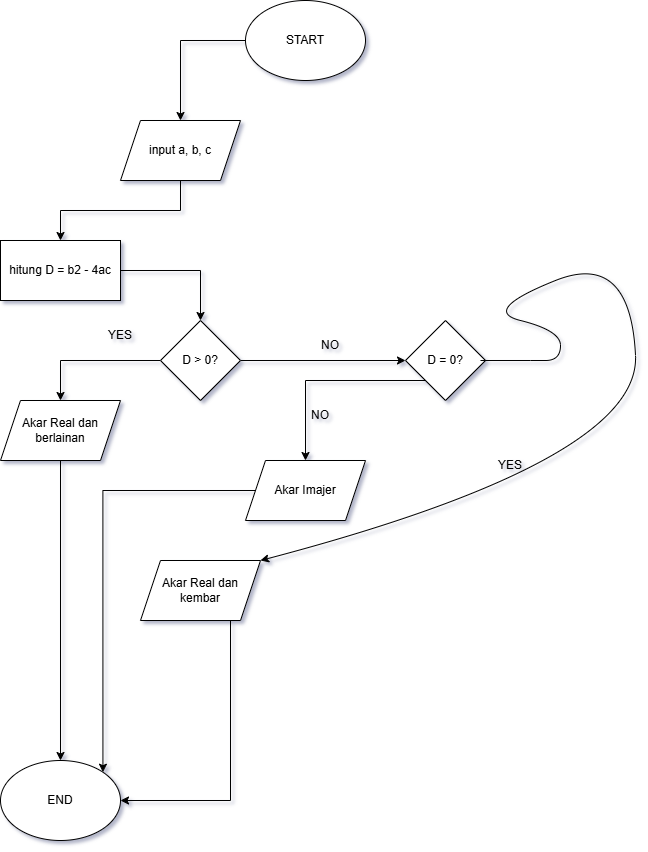

The diagram above was exported from draw.io. Its source (the exported page's mxGraphModel, read from the mxfile embedded in the PNG):
<mxGraphModel dx="1830" dy="940" grid="1" gridSize="10" guides="1" tooltips="1" connect="1" arrows="1" fold="1" page="1" pageScale="1" pageWidth="850" pageHeight="1100" background="#ffffff" math="0" shadow="1">
  <root>
    <mxCell id="0" />
    <mxCell id="1" parent="0" />
    <mxCell id="rHsO3FCevQvL6aSE4JH--61" edge="1" parent="1" source="rHsO3FCevQvL6aSE4JH--52" style="edgeStyle=orthogonalEdgeStyle;rounded=0;orthogonalLoop=1;jettySize=auto;html=1;entryX=0.5;entryY=0;entryDx=0;entryDy=0;" target="rHsO3FCevQvL6aSE4JH--53">
      <mxGeometry relative="1" as="geometry" />
    </mxCell>
    <mxCell id="rHsO3FCevQvL6aSE4JH--52" parent="1" style="ellipse;whiteSpace=wrap;html=1;" value="START" vertex="1">
      <mxGeometry height="80" width="120" x="365" y="40" as="geometry" />
    </mxCell>
    <mxCell id="rHsO3FCevQvL6aSE4JH--62" edge="1" parent="1" source="rHsO3FCevQvL6aSE4JH--53" style="edgeStyle=orthogonalEdgeStyle;rounded=0;orthogonalLoop=1;jettySize=auto;html=1;entryX=0.5;entryY=0;entryDx=0;entryDy=0;" target="rHsO3FCevQvL6aSE4JH--54">
      <mxGeometry relative="1" as="geometry" />
    </mxCell>
    <mxCell id="rHsO3FCevQvL6aSE4JH--53" parent="1" style="shape=parallelogram;perimeter=parallelogramPerimeter;whiteSpace=wrap;html=1;fixedSize=1;" value="input a, b, c" vertex="1">
      <mxGeometry height="60" width="120" x="240" y="160" as="geometry" />
    </mxCell>
    <mxCell id="rHsO3FCevQvL6aSE4JH--63" edge="1" parent="1" source="rHsO3FCevQvL6aSE4JH--54" style="edgeStyle=orthogonalEdgeStyle;rounded=0;orthogonalLoop=1;jettySize=auto;html=1;entryX=0.5;entryY=0;entryDx=0;entryDy=0;" target="rHsO3FCevQvL6aSE4JH--55">
      <mxGeometry relative="1" as="geometry" />
    </mxCell>
    <mxCell id="rHsO3FCevQvL6aSE4JH--54" parent="1" style="rounded=0;whiteSpace=wrap;html=1;" value="hitung D = b2 - 4ac" vertex="1">
      <mxGeometry height="60" width="120" x="120" y="280" as="geometry" />
    </mxCell>
    <mxCell id="rHsO3FCevQvL6aSE4JH--64" edge="1" parent="1" source="rHsO3FCevQvL6aSE4JH--55" style="edgeStyle=orthogonalEdgeStyle;rounded=0;orthogonalLoop=1;jettySize=auto;html=1;exitX=1;exitY=0.5;exitDx=0;exitDy=0;entryX=0;entryY=0.5;entryDx=0;entryDy=0;" target="rHsO3FCevQvL6aSE4JH--56">
      <mxGeometry relative="1" as="geometry" />
    </mxCell>
    <mxCell id="rHsO3FCevQvL6aSE4JH--71" edge="1" parent="1" source="rHsO3FCevQvL6aSE4JH--55" style="edgeStyle=orthogonalEdgeStyle;rounded=0;orthogonalLoop=1;jettySize=auto;html=1;entryX=0.5;entryY=0;entryDx=0;entryDy=0;" target="rHsO3FCevQvL6aSE4JH--59">
      <mxGeometry relative="1" as="geometry" />
    </mxCell>
    <mxCell id="rHsO3FCevQvL6aSE4JH--55" parent="1" style="rhombus;whiteSpace=wrap;html=1;" value="D &amp;gt; 0?" vertex="1">
      <mxGeometry height="80" width="80" x="280" y="360" as="geometry" />
    </mxCell>
    <mxCell id="rHsO3FCevQvL6aSE4JH--66" edge="1" parent="1" source="rHsO3FCevQvL6aSE4JH--56" style="edgeStyle=orthogonalEdgeStyle;rounded=0;orthogonalLoop=1;jettySize=auto;html=1;exitX=0;exitY=1;exitDx=0;exitDy=0;entryX=0.5;entryY=0;entryDx=0;entryDy=0;" target="rHsO3FCevQvL6aSE4JH--58">
      <mxGeometry relative="1" as="geometry" />
    </mxCell>
    <mxCell id="rHsO3FCevQvL6aSE4JH--56" parent="1" style="rhombus;whiteSpace=wrap;html=1;" value="D = 0?" vertex="1">
      <mxGeometry height="80" width="80" x="525" y="360" as="geometry" />
    </mxCell>
    <mxCell id="rHsO3FCevQvL6aSE4JH--78" edge="1" parent="1" source="rHsO3FCevQvL6aSE4JH--57" style="edgeStyle=orthogonalEdgeStyle;rounded=0;orthogonalLoop=1;jettySize=auto;html=1;entryX=1;entryY=0.5;entryDx=0;entryDy=0;" target="rHsO3FCevQvL6aSE4JH--60">
      <mxGeometry relative="1" as="geometry">
        <Array as="points">
          <mxPoint x="350" y="840" />
        </Array>
        <mxPoint x="300" y="840" as="targetPoint" />
      </mxGeometry>
    </mxCell>
    <mxCell id="rHsO3FCevQvL6aSE4JH--57" parent="1" style="shape=parallelogram;perimeter=parallelogramPerimeter;whiteSpace=wrap;html=1;fixedSize=1;" value="Akar Real dan kembar" vertex="1">
      <mxGeometry height="60" width="120" x="260" y="600" as="geometry" />
    </mxCell>
    <mxCell id="rHsO3FCevQvL6aSE4JH--84" edge="1" parent="1" source="rHsO3FCevQvL6aSE4JH--58" style="edgeStyle=orthogonalEdgeStyle;rounded=0;orthogonalLoop=1;jettySize=auto;html=1;entryX=1;entryY=0;entryDx=0;entryDy=0;" target="rHsO3FCevQvL6aSE4JH--60">
      <mxGeometry relative="1" as="geometry">
        <mxPoint x="240" y="529.9999999999998" as="targetPoint" />
      </mxGeometry>
    </mxCell>
    <mxCell id="rHsO3FCevQvL6aSE4JH--58" parent="1" style="shape=parallelogram;perimeter=parallelogramPerimeter;whiteSpace=wrap;html=1;fixedSize=1;" value="Akar Imajer" vertex="1">
      <mxGeometry height="60" width="120" x="365" y="500" as="geometry" />
    </mxCell>
    <mxCell id="rHsO3FCevQvL6aSE4JH--77" edge="1" parent="1" source="rHsO3FCevQvL6aSE4JH--59" style="edgeStyle=orthogonalEdgeStyle;rounded=0;orthogonalLoop=1;jettySize=auto;html=1;entryX=0.5;entryY=0;entryDx=0;entryDy=0;" target="rHsO3FCevQvL6aSE4JH--60">
      <mxGeometry relative="1" as="geometry" />
    </mxCell>
    <mxCell id="rHsO3FCevQvL6aSE4JH--59" parent="1" style="shape=parallelogram;perimeter=parallelogramPerimeter;whiteSpace=wrap;html=1;fixedSize=1;" value="Akar Real dan berlainan" vertex="1">
      <mxGeometry height="60" width="120" x="120" y="440" as="geometry" />
    </mxCell>
    <mxCell id="rHsO3FCevQvL6aSE4JH--60" parent="1" style="ellipse;whiteSpace=wrap;html=1;" value="END" vertex="1">
      <mxGeometry height="80" width="120" x="120" y="800" as="geometry" />
    </mxCell>
    <mxCell id="rHsO3FCevQvL6aSE4JH--72" parent="1" style="text;html=1;whiteSpace=wrap;strokeColor=none;fillColor=none;align=center;verticalAlign=middle;rounded=0;" value="NO" vertex="1">
      <mxGeometry height="30" width="60" x="420" y="370" as="geometry" />
    </mxCell>
    <mxCell id="rHsO3FCevQvL6aSE4JH--73" parent="1" style="text;html=1;whiteSpace=wrap;strokeColor=none;fillColor=none;align=center;verticalAlign=middle;rounded=0;" value="NO" vertex="1">
      <mxGeometry height="30" width="60" x="410" y="440" as="geometry" />
    </mxCell>
    <mxCell id="rHsO3FCevQvL6aSE4JH--74" parent="1" style="text;html=1;whiteSpace=wrap;strokeColor=none;fillColor=none;align=center;verticalAlign=middle;rounded=0;" value="YES" vertex="1">
      <mxGeometry height="30" width="60" x="600" y="490" as="geometry" />
    </mxCell>
    <mxCell id="rHsO3FCevQvL6aSE4JH--83" edge="1" parent="1" style="curved=1;endArrow=classic;html=1;rounded=0;entryX=1;entryY=0;entryDx=0;entryDy=0;" target="rHsO3FCevQvL6aSE4JH--57" value="">
      <mxGeometry height="50" relative="1" width="50" as="geometry">
        <Array as="points">
          <mxPoint x="650" y="400" />
          <mxPoint x="680" y="400" />
          <mxPoint x="680" y="370" />
          <mxPoint x="600" y="350" />
          <mxPoint x="750" y="290" />
          <mxPoint x="760" y="500" />
        </Array>
        <mxPoint x="600" y="400" as="sourcePoint" />
        <mxPoint x="740" y="630" as="targetPoint" />
      </mxGeometry>
    </mxCell>
    <mxCell id="rHsO3FCevQvL6aSE4JH--85" parent="1" style="text;html=1;whiteSpace=wrap;strokeColor=none;fillColor=none;align=center;verticalAlign=middle;rounded=0;" value="YES" vertex="1">
      <mxGeometry height="30" width="60" x="210" y="360" as="geometry" />
    </mxCell>
  </root>
</mxGraphModel>